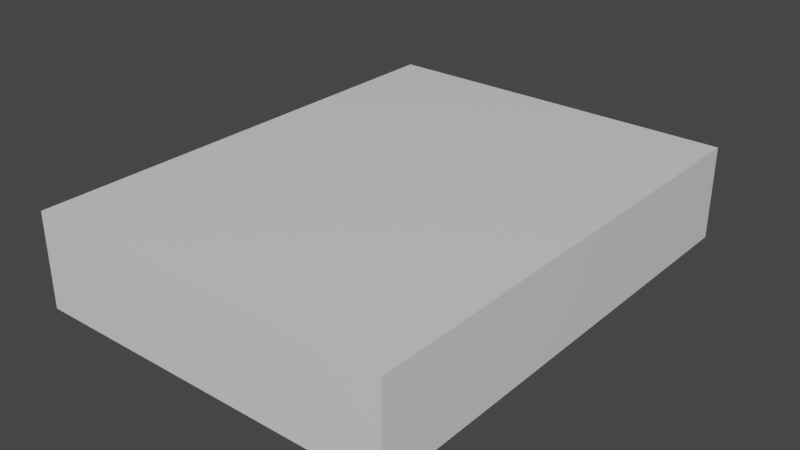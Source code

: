 # Source: rect10x13.blend  (saved by Blender 2.80.75; exported with 4.5.12 LTS)
import bpy
from mathutils import Matrix  # noqa: F401  (used for matrix-valued properties, if any)

bpy.ops.wm.read_factory_settings(use_empty=True)
scene = bpy.context.scene
scene.name = 'Scene'

# ---- collections
col_collection = bpy.data.collections.new('Collection'); scene.collection.children.link(col_collection)

# ---- materials (node trees are filled in below, after node groups)
mat_none = bpy.data.materials.new('None')
mat_none.use_transparent_shadow = False
mat_none.roughness = 0.2546
mat_none.specular_intensity = 0.8

# ---- material node trees
mat_none.use_nodes = True; mat_none.node_tree.nodes.clear()
_N = mat_none.node_tree.nodes; _L = mat_none.node_tree.links
n0 = _N.new('ShaderNodeOutputMaterial'); n0.name = 'Material Output'; n0.location = (300, 300)
n1 = _N.new('ShaderNodeBsdfPrincipled'); n1.name = 'Principled BSDF'; n1.location = (10, 300)
n1.distribution = 'GGX'
n1.subsurface_method = 'BURLEY'
n1.inputs[2].default_value = 0.2546
n1.inputs[3].default_value = 1.45
n1.inputs[13].default_value = 0.8
n1.inputs[27].default_value = (0.0, 0.0, 0.0, 1.0)
n1.inputs[28].default_value = 1.0
_L.new(n1.outputs[0], n0.inputs[0])
n0.is_active_output = True

# ---- world
world_world = bpy.data.worlds.new('World'); scene.world = world_world
world_world.use_nodes = True; world_world.node_tree.nodes.clear()
_N = world_world.node_tree.nodes; _L = world_world.node_tree.links
n0 = _N.new('ShaderNodeOutputWorld'); n0.name = 'World Output'; n0.location = (300, 300)
n1 = _N.new('ShaderNodeBackground'); n1.name = 'Background'; n1.location = (10, 300)
n1.inputs[0].default_value = (0.05088, 0.05088, 0.05088, 1.0)
_L.new(n1.outputs[0], n0.inputs[0])
n0.is_active_output = True
world_world.color = (0.05088, 0.05088, 0.05088)
world_world.use_sun_shadow = False
world_world.sun_shadow_jitter_overblur = 0.0

# ---- meshes
me_ceiling = bpy.data.meshes.new('Ceiling')
me_ceiling.from_pydata([(10.0, 0.0, 2.54), (0.0, 13.0, 2.54), (10.0, 13.0, 2.54), (0.0, 0.0, 2.54)], [], [(0, 3, 1, 2)])
me_ceiling.polygons.foreach_set('use_smooth', [True] * 1)
_uv = me_ceiling.uv_layers.new(name='UVMap')
_uv.uv.foreach_set('vector', [0.625, 0.75, 0.875, 0.75, 0.875, 0.5, 0.625, 0.5])
me_ceiling.materials.append(mat_none)
me_ceiling.use_remesh_preserve_volume = False
me_ceiling.use_remesh_preserve_attributes = False
me_ceiling.use_mirror_vertex_groups = False
me_ceiling.update()
me_ceiling.normals_split_custom_set([tuple(v) for v in zip(*[iter([0.0, 0.0, -1.0, 0.0, 0.0, -1.0, 0.0, 0.0, -1.0, 0.0, 0.0, -1.0])] * 3)])
me_front = bpy.data.meshes.new('Front')
me_front.from_pydata([(0.0, 0.0, 0.0), (10.0, 0.0, 2.54), (10.0, 0.0, 0.0), (0.0, 0.0, 2.54)], [], [(0, 3, 1, 2)])
me_front.polygons.foreach_set('use_smooth', [True] * 1)
_uv = me_front.uv_layers.new(name='UVMap')
_uv.uv.foreach_set('vector', [0.375, 1.0, 0.625, 1.0, 0.625, 0.75, 0.375, 0.75])
me_front.materials.append(mat_none)
me_front.use_remesh_preserve_volume = False
me_front.use_remesh_preserve_attributes = False
me_front.use_mirror_vertex_groups = False
me_front.update()
me_front.normals_split_custom_set([tuple(v) for v in zip(*[iter([0.0, 1.0, 0.0, 0.0, 1.0, 0.0, 0.0, 1.0, 0.0, 0.0, 1.0, 0.0])] * 3)])
me_right = bpy.data.meshes.new('Right')
me_right.from_pydata([(10.0, 0.0, 0.0), (10.0, 13.0, 2.54), (10.0, 13.0, 0.0), (10.0, 0.0, 2.54)], [], [(0, 3, 1, 2)])
me_right.polygons.foreach_set('use_smooth', [True] * 1)
_uv = me_right.uv_layers.new(name='UVMap')
_uv.uv.foreach_set('vector', [0.375, 0.75, 0.625, 0.75, 0.625, 0.5, 0.375, 0.5])
me_right.materials.append(mat_none)
me_right.use_remesh_preserve_volume = False
me_right.use_remesh_preserve_attributes = False
me_right.use_mirror_vertex_groups = False
me_right.update()
me_right.normals_split_custom_set([tuple(v) for v in zip(*[iter([-1.0, 0.0, 0.0, -1.0, 0.0, 0.0, -1.0, 0.0, 0.0, -1.0, 0.0, 0.0])] * 3)])
me_back = bpy.data.meshes.new('Back')
me_back.from_pydata([(10.0, 13.0, 0.0), (0.0, 13.0, 2.54), (0.0, 13.0, 0.0), (10.0, 13.0, 2.54)], [], [(0, 3, 1, 2)])
me_back.polygons.foreach_set('use_smooth', [True] * 1)
_uv = me_back.uv_layers.new(name='UVMap')
_uv.uv.foreach_set('vector', [0.375, 0.5, 0.625, 0.5, 0.625, 0.25, 0.375, 0.25])
me_back.materials.append(mat_none)
me_back.use_remesh_preserve_volume = False
me_back.use_remesh_preserve_attributes = False
me_back.use_mirror_vertex_groups = False
me_back.update()
me_back.normals_split_custom_set([tuple(v) for v in zip(*[iter([0.0, -1.0, 0.0, 0.0, -1.0, 0.0, 0.0, -1.0, 0.0, 0.0, -1.0, 0.0])] * 3)])
me_left = bpy.data.meshes.new('Left')
me_left.from_pydata([(0.0, 13.0, 0.0), (0.0, 0.0, 2.54), (0.0, 0.0, 0.0), (0.0, 13.0, 2.54)], [], [(0, 3, 1, 2)])
me_left.polygons.foreach_set('use_smooth', [True] * 1)
_uv = me_left.uv_layers.new(name='UVMap')
_uv.uv.foreach_set('vector', [0.375, 0.25, 0.625, 0.25, 0.625, 0.0, 0.375, 0.0])
me_left.materials.append(mat_none)
me_left.use_remesh_preserve_volume = False
me_left.use_remesh_preserve_attributes = False
me_left.use_mirror_vertex_groups = False
me_left.update()
me_left.normals_split_custom_set([tuple(v) for v in zip(*[iter([1.0, 0.0, 0.0, 1.0, 0.0, 0.0, 1.0, 0.0, 0.0, 1.0, 0.0, 0.0])] * 3)])
me_floor = bpy.data.meshes.new('Floor')
me_floor.from_pydata([(0.0, 0.0, 0.0), (10.0, 13.0, 0.0), (0.0, 13.0, 0.0), (10.0, 0.0, 0.0)], [], [(0, 3, 1, 2)])
me_floor.polygons.foreach_set('use_smooth', [True] * 1)
_uv = me_floor.uv_layers.new(name='UVMap')
_uv.uv.foreach_set('vector', [0.125, 0.75, 0.375, 0.75, 0.375, 0.5, 0.125, 0.5])
me_floor.materials.append(mat_none)
me_floor.use_remesh_preserve_volume = False
me_floor.use_remesh_preserve_attributes = False
me_floor.use_mirror_vertex_groups = False
me_floor.update()
me_floor.normals_split_custom_set([tuple(v) for v in zip(*[iter([0.0, 0.0, 1.0, 0.0, 0.0, 1.0, 0.0, 0.0, 1.0, 0.0, 0.0, 1.0])] * 3)])

# ---- objects
ob_ceiling = bpy.data.objects.new('Ceiling', me_ceiling)
ob_front = bpy.data.objects.new('Front', me_front)
ob_right = bpy.data.objects.new('Right', me_right)
ob_back = bpy.data.objects.new('Back', me_back)
ob_left = bpy.data.objects.new('Left', me_left)
ob_floor = bpy.data.objects.new('Floor', me_floor)

# ---- transforms, parenting, visibility, modifiers, constraints
ob_ceiling.location = (0.0, 0.0, 0.0)
ob_ceiling.lineart.crease_threshold = 0.0
ob_front.location = (0.0, 0.0, 0.0)
ob_front.lineart.crease_threshold = 0.0
ob_right.location = (0.0, 0.0, 0.0)
ob_right.lineart.crease_threshold = 0.0
ob_back.location = (0.0, 0.0, 0.0)
ob_back.lineart.crease_threshold = 0.0
ob_left.location = (0.0, 0.0, 0.0)
ob_left.lineart.crease_threshold = 0.0
ob_floor.location = (0.0, 0.0, 0.0)
ob_floor.lineart.crease_threshold = 0.0

# ---- collection membership
col_collection.objects.link(ob_ceiling)
col_collection.objects.link(ob_front)
col_collection.objects.link(ob_right)
col_collection.objects.link(ob_back)
col_collection.objects.link(ob_left)
col_collection.objects.link(ob_floor)

# ---- scene / render settings (as saved in the file)
scene.frame_start = 1; scene.frame_end = 250; scene.frame_set(1)
scene.render.engine = 'BLENDER_EEVEE_NEXT'
scene.cycles.use_denoising = False
scene.cycles.samples = 128
scene.cycles.sampling_pattern = 'TABULATED_SOBOL'
scene.cycles.use_adaptive_sampling = False
scene.cycles.use_light_tree = False
scene.view_settings.view_transform = 'Filmic'
bpy.context.view_layer.update()

# ---- added for rendering (the .blend has no active camera and no usable light): camera, sun
cam_auto = bpy.data.cameras.new('AutoCamera')
cam_auto.lens = 50.0
cam_auto.sensor_width = 36.0
cam_auto.clip_end = 1000.0
ob_auto_camera = bpy.data.objects.new('AutoCamera', cam_auto)
scene.collection.objects.link(ob_auto_camera)
ob_auto_camera.location = (20.3557, -11.9268, 13.5546)
ob_auto_camera.rotation_euler = (1.09748, -7.21219e-08, 0.694738)
scene.camera = ob_auto_camera
light_auto_sun = bpy.data.lights.new('AutoSun', 'SUN')
light_auto_sun.energy = 3.0
light_auto_sun.angle = 0.0523599
ob_auto_sun = bpy.data.objects.new('AutoSun', light_auto_sun)
scene.collection.objects.link(ob_auto_sun)
ob_auto_sun.rotation_euler = (0.872665, 0.174533, 0.523599)
bpy.context.view_layer.update()
